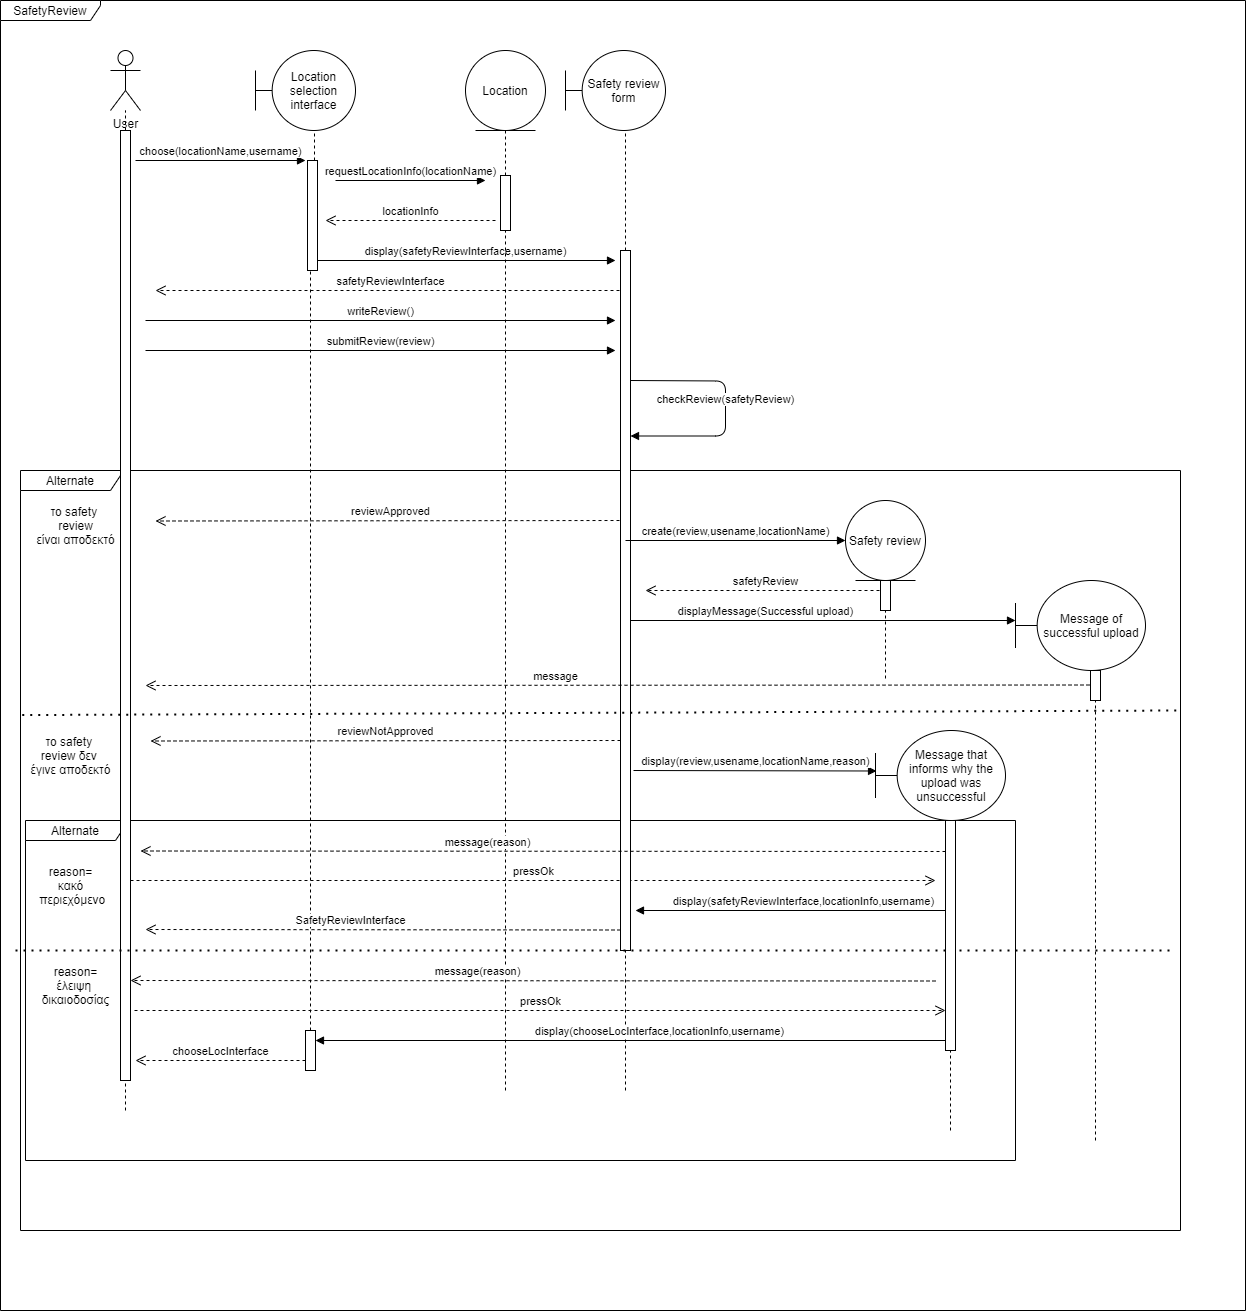

The diagram above was exported from draw.io. Its source (the exported page's mxGraphModel, read from the mxfile embedded in the PNG):
<mxGraphModel dx="2114" dy="592" grid="1" gridSize="10" guides="1" tooltips="1" connect="1" arrows="1" fold="1" page="1" pageScale="1" pageWidth="850" pageHeight="1100" math="0" shadow="0">
  <root>
    <mxCell id="0" />
    <mxCell id="1" parent="0" />
    <mxCell id="3Rvzzi49MPfCD2nTe4Qu-61" value="SafetyReview" style="shape=umlFrame;whiteSpace=wrap;html=1;width=100;height=20;" parent="1" vertex="1">
      <mxGeometry x="-95" y="340" width="1245" height="1310" as="geometry" />
    </mxCell>
    <mxCell id="3Rvzzi49MPfCD2nTe4Qu-18" value="Alternate" style="shape=umlFrame;whiteSpace=wrap;html=1;width=100;height=20;" parent="1" vertex="1">
      <mxGeometry x="-75" y="810" width="1160" height="760" as="geometry" />
    </mxCell>
    <mxCell id="3Rvzzi49MPfCD2nTe4Qu-19" value="Alternate" style="shape=umlFrame;whiteSpace=wrap;html=1;width=100;height=20;" parent="1" vertex="1">
      <mxGeometry x="-70" y="1160" width="990" height="340" as="geometry" />
    </mxCell>
    <mxCell id="3Rvzzi49MPfCD2nTe4Qu-4" value="User" style="shape=umlActor;verticalLabelPosition=bottom;verticalAlign=top;html=1;outlineConnect=0;" parent="1" vertex="1">
      <mxGeometry x="15" y="390" width="30" height="60" as="geometry" />
    </mxCell>
    <mxCell id="3Rvzzi49MPfCD2nTe4Qu-6" value="Location selection interface" style="shape=umlBoundary;whiteSpace=wrap;html=1;" parent="1" vertex="1">
      <mxGeometry x="160" y="390" width="100" height="80" as="geometry" />
    </mxCell>
    <mxCell id="3Rvzzi49MPfCD2nTe4Qu-7" value="" style="endArrow=none;dashed=1;html=1;startArrow=none;" parent="1" source="3Rvzzi49MPfCD2nTe4Qu-64" edge="1">
      <mxGeometry width="50" height="50" relative="1" as="geometry">
        <mxPoint x="219" y="1370" as="sourcePoint" />
        <mxPoint x="219" y="470" as="targetPoint" />
      </mxGeometry>
    </mxCell>
    <mxCell id="3Rvzzi49MPfCD2nTe4Qu-8" value="choose(locationName,username)" style="html=1;verticalAlign=bottom;endArrow=block;" parent="1" edge="1">
      <mxGeometry width="80" relative="1" as="geometry">
        <mxPoint x="40" y="500" as="sourcePoint" />
        <mxPoint x="210" y="500" as="targetPoint" />
      </mxGeometry>
    </mxCell>
    <mxCell id="3Rvzzi49MPfCD2nTe4Qu-9" value="Location" style="ellipse;shape=umlEntity;whiteSpace=wrap;html=1;" parent="1" vertex="1">
      <mxGeometry x="370" y="390" width="80" height="80" as="geometry" />
    </mxCell>
    <mxCell id="3Rvzzi49MPfCD2nTe4Qu-10" value="" style="endArrow=none;dashed=1;html=1;startArrow=none;" parent="1" source="3Rvzzi49MPfCD2nTe4Qu-68" edge="1">
      <mxGeometry width="50" height="50" relative="1" as="geometry">
        <mxPoint x="410" y="1360" as="sourcePoint" />
        <mxPoint x="410" y="470" as="targetPoint" />
      </mxGeometry>
    </mxCell>
    <mxCell id="3Rvzzi49MPfCD2nTe4Qu-11" value="requestLocationInfo(locationName)" style="html=1;verticalAlign=bottom;endArrow=block;" parent="1" edge="1">
      <mxGeometry width="80" relative="1" as="geometry">
        <mxPoint x="240" y="520" as="sourcePoint" />
        <mxPoint x="390" y="520" as="targetPoint" />
      </mxGeometry>
    </mxCell>
    <mxCell id="3Rvzzi49MPfCD2nTe4Qu-12" value="reviewApproved" style="html=1;verticalAlign=bottom;endArrow=open;dashed=1;endSize=8;" parent="1" edge="1">
      <mxGeometry relative="1" as="geometry">
        <mxPoint x="530" y="860" as="sourcePoint" />
        <mxPoint x="60" y="860.5" as="targetPoint" />
      </mxGeometry>
    </mxCell>
    <mxCell id="3Rvzzi49MPfCD2nTe4Qu-13" value="Safety review form" style="shape=umlBoundary;whiteSpace=wrap;html=1;" parent="1" vertex="1">
      <mxGeometry x="470" y="390" width="100" height="80" as="geometry" />
    </mxCell>
    <mxCell id="3Rvzzi49MPfCD2nTe4Qu-14" value="" style="endArrow=none;dashed=1;html=1;startArrow=none;" parent="1" edge="1">
      <mxGeometry width="50" height="50" relative="1" as="geometry">
        <mxPoint x="530" y="590" as="sourcePoint" />
        <mxPoint x="530" y="470" as="targetPoint" />
      </mxGeometry>
    </mxCell>
    <mxCell id="3Rvzzi49MPfCD2nTe4Qu-15" value="display(safetyReviewInterface,username)" style="html=1;verticalAlign=bottom;endArrow=block;" parent="1" edge="1">
      <mxGeometry width="80" relative="1" as="geometry">
        <mxPoint x="220" y="600" as="sourcePoint" />
        <mxPoint x="520" y="600" as="targetPoint" />
      </mxGeometry>
    </mxCell>
    <mxCell id="3Rvzzi49MPfCD2nTe4Qu-16" value="writeReview()" style="html=1;verticalAlign=bottom;endArrow=block;" parent="1" edge="1">
      <mxGeometry width="80" relative="1" as="geometry">
        <mxPoint x="50" y="660" as="sourcePoint" />
        <mxPoint x="520" y="660" as="targetPoint" />
      </mxGeometry>
    </mxCell>
    <mxCell id="3Rvzzi49MPfCD2nTe4Qu-17" value="submitReview(review)" style="html=1;verticalAlign=bottom;endArrow=block;" parent="1" edge="1">
      <mxGeometry width="80" relative="1" as="geometry">
        <mxPoint x="50" y="690" as="sourcePoint" />
        <mxPoint x="520" y="690" as="targetPoint" />
      </mxGeometry>
    </mxCell>
    <mxCell id="3Rvzzi49MPfCD2nTe4Qu-20" value="locationInfo" style="html=1;verticalAlign=bottom;endArrow=open;dashed=1;endSize=8;" parent="1" edge="1">
      <mxGeometry relative="1" as="geometry">
        <mxPoint x="400" y="560" as="sourcePoint" />
        <mxPoint x="230" y="560" as="targetPoint" />
      </mxGeometry>
    </mxCell>
    <mxCell id="3Rvzzi49MPfCD2nTe4Qu-21" value="το safety&amp;nbsp;&lt;br&gt;review&lt;br&gt;είναι αποδεκτό" style="text;html=1;align=center;verticalAlign=middle;resizable=0;points=[];autosize=1;strokeColor=none;" parent="1" vertex="1">
      <mxGeometry x="-65" y="840" width="90" height="50" as="geometry" />
    </mxCell>
    <mxCell id="3Rvzzi49MPfCD2nTe4Qu-22" value="Safety review" style="ellipse;shape=umlEntity;whiteSpace=wrap;html=1;" parent="1" vertex="1">
      <mxGeometry x="750" y="840" width="80" height="80" as="geometry" />
    </mxCell>
    <mxCell id="3Rvzzi49MPfCD2nTe4Qu-26" value="safetyReview" style="html=1;verticalAlign=bottom;endArrow=open;dashed=1;endSize=8;" parent="1" edge="1">
      <mxGeometry relative="1" as="geometry">
        <mxPoint x="790" y="930" as="sourcePoint" />
        <mxPoint x="550" y="930" as="targetPoint" />
      </mxGeometry>
    </mxCell>
    <mxCell id="3Rvzzi49MPfCD2nTe4Qu-34" value="το safety &lt;br&gt;review δεν&amp;nbsp;&lt;br&gt;έγινε αποδεκτό" style="text;html=1;align=center;verticalAlign=middle;resizable=0;points=[];autosize=1;strokeColor=none;" parent="1" vertex="1">
      <mxGeometry x="-75" y="1070" width="100" height="50" as="geometry" />
    </mxCell>
    <mxCell id="3Rvzzi49MPfCD2nTe4Qu-42" value="" style="endArrow=none;dashed=1;html=1;startArrow=none;" parent="1" edge="1">
      <mxGeometry width="50" height="50" relative="1" as="geometry">
        <mxPoint x="30" y="470" as="sourcePoint" />
        <mxPoint x="30" y="450" as="targetPoint" />
      </mxGeometry>
    </mxCell>
    <mxCell id="3Rvzzi49MPfCD2nTe4Qu-43" value="safetyReviewInterface" style="html=1;verticalAlign=bottom;endArrow=open;dashed=1;endSize=8;" parent="1" edge="1">
      <mxGeometry relative="1" as="geometry">
        <mxPoint x="530" y="630" as="sourcePoint" />
        <mxPoint x="60" y="630" as="targetPoint" />
      </mxGeometry>
    </mxCell>
    <mxCell id="3Rvzzi49MPfCD2nTe4Qu-49" value="reason=&lt;br&gt;κακό&lt;br&gt;&amp;nbsp;περιεχόμενο" style="text;html=1;align=center;verticalAlign=middle;resizable=0;points=[];autosize=1;strokeColor=none;" parent="1" vertex="1">
      <mxGeometry x="-65" y="1200" width="80" height="50" as="geometry" />
    </mxCell>
    <mxCell id="3Rvzzi49MPfCD2nTe4Qu-51" value="display(safetyReviewInterface,locationInfo,username)" style="html=1;verticalAlign=bottom;endArrow=block;" parent="1" edge="1">
      <mxGeometry x="-0.083" width="80" relative="1" as="geometry">
        <mxPoint x="849.81" y="1250" as="sourcePoint" />
        <mxPoint x="540" y="1250" as="targetPoint" />
        <mxPoint as="offset" />
      </mxGeometry>
    </mxCell>
    <mxCell id="3Rvzzi49MPfCD2nTe4Qu-53" value="reason=&lt;br&gt;έλειψη&amp;nbsp;&lt;br&gt;δικαιοδοσίας" style="text;html=1;align=center;verticalAlign=middle;resizable=0;points=[];autosize=1;strokeColor=none;" parent="1" vertex="1">
      <mxGeometry x="-60" y="1300" width="80" height="50" as="geometry" />
    </mxCell>
    <mxCell id="3Rvzzi49MPfCD2nTe4Qu-57" value="pressOk" style="html=1;verticalAlign=bottom;endArrow=open;dashed=1;endSize=8;" parent="1" source="3Rvzzi49MPfCD2nTe4Qu-62" edge="1">
      <mxGeometry relative="1" as="geometry">
        <mxPoint x="155" y="1220" as="sourcePoint" />
        <mxPoint x="840" y="1220" as="targetPoint" />
      </mxGeometry>
    </mxCell>
    <mxCell id="3Rvzzi49MPfCD2nTe4Qu-58" value="pressOk" style="html=1;verticalAlign=bottom;endArrow=open;dashed=1;endSize=8;" parent="1" edge="1">
      <mxGeometry relative="1" as="geometry">
        <mxPoint x="39" y="1350" as="sourcePoint" />
        <mxPoint x="850" y="1350" as="targetPoint" />
      </mxGeometry>
    </mxCell>
    <mxCell id="3Rvzzi49MPfCD2nTe4Qu-60" value="chooseLocInterface" style="html=1;verticalAlign=bottom;endArrow=open;dashed=1;endSize=8;" parent="1" edge="1">
      <mxGeometry relative="1" as="geometry">
        <mxPoint x="210" y="1400" as="sourcePoint" />
        <mxPoint x="40" y="1400" as="targetPoint" />
      </mxGeometry>
    </mxCell>
    <mxCell id="3Rvzzi49MPfCD2nTe4Qu-62" value="" style="html=1;points=[];perimeter=orthogonalPerimeter;" parent="1" vertex="1">
      <mxGeometry x="25" y="470" width="10" height="950" as="geometry" />
    </mxCell>
    <mxCell id="3Rvzzi49MPfCD2nTe4Qu-63" value="" style="endArrow=none;dashed=1;html=1;" parent="1" target="3Rvzzi49MPfCD2nTe4Qu-62" edge="1">
      <mxGeometry width="50" height="50" relative="1" as="geometry">
        <mxPoint x="30" y="1450" as="sourcePoint" />
        <mxPoint x="30" y="520" as="targetPoint" />
      </mxGeometry>
    </mxCell>
    <mxCell id="3Rvzzi49MPfCD2nTe4Qu-64" value="" style="html=1;points=[];perimeter=orthogonalPerimeter;" parent="1" vertex="1">
      <mxGeometry x="212" y="500" width="10" height="110" as="geometry" />
    </mxCell>
    <mxCell id="3Rvzzi49MPfCD2nTe4Qu-65" value="" style="endArrow=none;dashed=1;html=1;startArrow=none;" parent="1" source="3Rvzzi49MPfCD2nTe4Qu-66" target="3Rvzzi49MPfCD2nTe4Qu-64" edge="1">
      <mxGeometry width="50" height="50" relative="1" as="geometry">
        <mxPoint x="219" y="1440.0000000000002" as="sourcePoint" />
        <mxPoint x="219" y="540" as="targetPoint" />
      </mxGeometry>
    </mxCell>
    <mxCell id="3Rvzzi49MPfCD2nTe4Qu-66" value="" style="html=1;points=[];perimeter=orthogonalPerimeter;" parent="1" vertex="1">
      <mxGeometry x="210" y="1370" width="10" height="40" as="geometry" />
    </mxCell>
    <mxCell id="3Rvzzi49MPfCD2nTe4Qu-68" value="" style="html=1;points=[];perimeter=orthogonalPerimeter;" parent="1" vertex="1">
      <mxGeometry x="405" y="515" width="10" height="55" as="geometry" />
    </mxCell>
    <mxCell id="3Rvzzi49MPfCD2nTe4Qu-69" value="" style="endArrow=none;dashed=1;html=1;" parent="1" target="3Rvzzi49MPfCD2nTe4Qu-68" edge="1">
      <mxGeometry width="50" height="50" relative="1" as="geometry">
        <mxPoint x="410" y="1430.0000000000002" as="sourcePoint" />
        <mxPoint x="410" y="540" as="targetPoint" />
      </mxGeometry>
    </mxCell>
    <mxCell id="3Rvzzi49MPfCD2nTe4Qu-70" value="" style="html=1;points=[];perimeter=orthogonalPerimeter;" parent="1" vertex="1">
      <mxGeometry x="525" y="590" width="10" height="700" as="geometry" />
    </mxCell>
    <mxCell id="3Rvzzi49MPfCD2nTe4Qu-71" value="" style="endArrow=none;dashed=1;html=1;" parent="1" target="3Rvzzi49MPfCD2nTe4Qu-70" edge="1">
      <mxGeometry width="50" height="50" relative="1" as="geometry">
        <mxPoint x="530" y="1430.0000000000002" as="sourcePoint" />
        <mxPoint x="530" y="540" as="targetPoint" />
      </mxGeometry>
    </mxCell>
    <mxCell id="TknIUsVQ4qwP21MRE1aM-1" value="create(review,usename,locationName)" style="html=1;verticalAlign=bottom;endArrow=block;entryX=0;entryY=0.5;entryDx=0;entryDy=0;" parent="1" edge="1">
      <mxGeometry width="80" relative="1" as="geometry">
        <mxPoint x="530" y="880" as="sourcePoint" />
        <mxPoint x="750" y="880" as="targetPoint" />
      </mxGeometry>
    </mxCell>
    <mxCell id="TknIUsVQ4qwP21MRE1aM-2" value="checkReview(safetyReview)" style="html=1;verticalAlign=bottom;endArrow=block;" parent="1" edge="1">
      <mxGeometry width="80" relative="1" as="geometry">
        <mxPoint x="535" y="720" as="sourcePoint" />
        <mxPoint x="535" y="775.5" as="targetPoint" />
        <Array as="points">
          <mxPoint x="630" y="720.5" />
          <mxPoint x="630" y="775.5" />
        </Array>
      </mxGeometry>
    </mxCell>
    <mxCell id="TknIUsVQ4qwP21MRE1aM-4" value="Message that informs why the upload was unsuccessful" style="shape=umlBoundary;whiteSpace=wrap;html=1;" parent="1" vertex="1">
      <mxGeometry x="780" y="1070" width="130" height="90" as="geometry" />
    </mxCell>
    <mxCell id="TknIUsVQ4qwP21MRE1aM-6" value="Message of successful upload" style="shape=umlBoundary;whiteSpace=wrap;html=1;" parent="1" vertex="1">
      <mxGeometry x="920" y="920" width="130" height="90" as="geometry" />
    </mxCell>
    <mxCell id="TknIUsVQ4qwP21MRE1aM-7" value="displayMessage(Successful upload)" style="html=1;verticalAlign=bottom;endArrow=block;" parent="1" edge="1">
      <mxGeometry x="-0.2987" width="80" relative="1" as="geometry">
        <mxPoint x="535" y="960" as="sourcePoint" />
        <mxPoint x="920" y="960" as="targetPoint" />
        <mxPoint as="offset" />
      </mxGeometry>
    </mxCell>
    <mxCell id="TknIUsVQ4qwP21MRE1aM-8" value="" style="endArrow=none;dashed=1;html=1;startArrow=none;" parent="1" source="TknIUsVQ4qwP21MRE1aM-27" edge="1">
      <mxGeometry width="50" height="50" relative="1" as="geometry">
        <mxPoint x="790" y="1018" as="sourcePoint" />
        <mxPoint x="790" y="920" as="targetPoint" />
      </mxGeometry>
    </mxCell>
    <mxCell id="TknIUsVQ4qwP21MRE1aM-9" value="" style="endArrow=none;dashed=1;html=1;startArrow=none;" parent="1" edge="1">
      <mxGeometry width="50" height="50" relative="1" as="geometry">
        <mxPoint x="1000" y="1480" as="sourcePoint" />
        <mxPoint x="1000" y="1010" as="targetPoint" />
      </mxGeometry>
    </mxCell>
    <mxCell id="TknIUsVQ4qwP21MRE1aM-10" value="message" style="html=1;verticalAlign=bottom;endArrow=open;dashed=1;endSize=8;" parent="1" edge="1">
      <mxGeometry x="0.1368" relative="1" as="geometry">
        <mxPoint x="1000" y="1024.5" as="sourcePoint" />
        <mxPoint x="50" y="1025" as="targetPoint" />
        <mxPoint as="offset" />
      </mxGeometry>
    </mxCell>
    <mxCell id="TknIUsVQ4qwP21MRE1aM-11" value="reviewNotApproved" style="html=1;verticalAlign=bottom;endArrow=open;dashed=1;endSize=8;" parent="1" edge="1">
      <mxGeometry relative="1" as="geometry">
        <mxPoint x="525" y="1080" as="sourcePoint" />
        <mxPoint x="55" y="1080.5" as="targetPoint" />
      </mxGeometry>
    </mxCell>
    <mxCell id="TknIUsVQ4qwP21MRE1aM-12" value="display(review,usename,locationName,reason)" style="html=1;verticalAlign=bottom;endArrow=block;entryX=0.008;entryY=0.45;entryDx=0;entryDy=0;entryPerimeter=0;" parent="1" target="TknIUsVQ4qwP21MRE1aM-4" edge="1">
      <mxGeometry width="80" relative="1" as="geometry">
        <mxPoint x="538" y="1110" as="sourcePoint" />
        <mxPoint x="758" y="1110" as="targetPoint" />
      </mxGeometry>
    </mxCell>
    <mxCell id="TknIUsVQ4qwP21MRE1aM-13" value="" style="endArrow=none;dashed=1;html=1;startArrow=none;" parent="1" source="TknIUsVQ4qwP21MRE1aM-24" edge="1">
      <mxGeometry width="50" height="50" relative="1" as="geometry">
        <mxPoint x="855" y="1800" as="sourcePoint" />
        <mxPoint x="855" y="1160" as="targetPoint" />
      </mxGeometry>
    </mxCell>
    <mxCell id="TknIUsVQ4qwP21MRE1aM-15" value="message(reason)&lt;span style=&quot;color: rgba(0 , 0 , 0 , 0) ; font-family: monospace ; font-size: 0px ; background-color: rgb(248 , 249 , 250)&quot;&gt;%3CmxGraphModel%3E%3Croot%3E%3CmxCell%20id%3D%220%22%2F%3E%3CmxCell%20id%3D%221%22%20parent%3D%220%22%2F%3E%3CmxCell%20id%3D%222%22%20value%3D%22%22%20style%3D%22endArrow%3Dnone%3Bdashed%3D1%3Bhtml%3D1%3BdashPattern%3D1%203%3BstrokeWidth%3D2%3BentryX%3D1.001%3BentryY%3D0.408%3BentryDx%3D0%3BentryDy%3D0%3BentryPerimeter%3D0%3BexitX%3D0.004%3BexitY%3D0.414%3BexitDx%3D0%3BexitDy%3D0%3BexitPerimeter%3D0%3B%22%20edge%3D%221%22%20parent%3D%221%22%3E%3CmxGeometry%20width%3D%2250%22%20height%3D%2250%22%20relative%3D%221%22%20as%3D%22geometry%22%3E%3CmxPoint%20x%3D%22-70.36000000000013%22%20y%3D%221050.12%22%20as%3D%22sourcePoint%22%2F%3E%3CmxPoint%20x%3D%221086.1599999999999%22%20y%3D%221046.6399999999999%22%20as%3D%22targetPoint%22%2F%3E%3C%2FmxGeometry%3E%3C%2FmxCell%3E%3C%2Froot%3E%3C%2FmxGraphModel%3E&lt;/span&gt;" style="html=1;verticalAlign=bottom;endArrow=open;dashed=1;endSize=8;" parent="1" edge="1">
      <mxGeometry x="0.1368" relative="1" as="geometry">
        <mxPoint x="850" y="1191" as="sourcePoint" />
        <mxPoint x="45" y="1190.5" as="targetPoint" />
        <mxPoint as="offset" />
      </mxGeometry>
    </mxCell>
    <mxCell id="TknIUsVQ4qwP21MRE1aM-16" value="SafetyReviewInterface" style="html=1;verticalAlign=bottom;endArrow=open;dashed=1;endSize=8;" parent="1" edge="1">
      <mxGeometry x="0.1368" relative="1" as="geometry">
        <mxPoint x="525" y="1269.5" as="sourcePoint" />
        <mxPoint x="50" y="1269" as="targetPoint" />
        <mxPoint as="offset" />
      </mxGeometry>
    </mxCell>
    <mxCell id="TknIUsVQ4qwP21MRE1aM-18" value="" style="endArrow=none;dashed=1;html=1;dashPattern=1 3;strokeWidth=2;entryX=1.001;entryY=0.408;entryDx=0;entryDy=0;entryPerimeter=0;" parent="1" edge="1">
      <mxGeometry width="50" height="50" relative="1" as="geometry">
        <mxPoint x="-80" y="1290" as="sourcePoint" />
        <mxPoint x="1076.5199999999998" y="1290" as="targetPoint" />
      </mxGeometry>
    </mxCell>
    <mxCell id="TknIUsVQ4qwP21MRE1aM-19" value="message(reason)&lt;span style=&quot;color: rgba(0 , 0 , 0 , 0) ; font-family: monospace ; font-size: 0px ; background-color: rgb(248 , 249 , 250)&quot;&gt;%3CmxGraphModel%3E%3Croot%3E%3CmxCell%20id%3D%220%22%2F%3E%3CmxCell%20id%3D%221%22%20parent%3D%220%22%2F%3E%3CmxCell%20id%3D%222%22%20value%3D%22%22%20style%3D%22endArrow%3Dnone%3Bdashed%3D1%3Bhtml%3D1%3BdashPattern%3D1%203%3BstrokeWidth%3D2%3BentryX%3D1.001%3BentryY%3D0.408%3BentryDx%3D0%3BentryDy%3D0%3BentryPerimeter%3D0%3BexitX%3D0.004%3BexitY%3D0.414%3BexitDx%3D0%3BexitDy%3D0%3BexitPerimeter%3D0%3B%22%20edge%3D%221%22%20parent%3D%221%22%3E%3CmxGeometry%20width%3D%2250%22%20height%3D%2250%22%20relative%3D%221%22%20as%3D%22geometry%22%3E%3CmxPoint%20x%3D%22-70.36000000000013%22%20y%3D%221050.12%22%20as%3D%22sourcePoint%22%2F%3E%3CmxPoint%20x%3D%221086.1599999999999%22%20y%3D%221046.6399999999999%22%20as%3D%22targetPoint%22%2F%3E%3C%2FmxGeometry%3E%3C%2FmxCell%3E%3C%2Froot%3E%3C%2FmxGraphModel%3E&lt;/span&gt;" style="html=1;verticalAlign=bottom;endArrow=open;dashed=1;endSize=8;" parent="1" edge="1">
      <mxGeometry x="0.1368" relative="1" as="geometry">
        <mxPoint x="840" y="1320.5" as="sourcePoint" />
        <mxPoint x="35" y="1320" as="targetPoint" />
        <mxPoint as="offset" />
      </mxGeometry>
    </mxCell>
    <mxCell id="TknIUsVQ4qwP21MRE1aM-21" value="display(chooseLocInterface,locationInfo,username)" style="html=1;verticalAlign=bottom;endArrow=block;" parent="1" edge="1">
      <mxGeometry x="-0.083" width="80" relative="1" as="geometry">
        <mxPoint x="854.81" y="1380" as="sourcePoint" />
        <mxPoint x="220" y="1380" as="targetPoint" />
        <mxPoint as="offset" />
      </mxGeometry>
    </mxCell>
    <mxCell id="TknIUsVQ4qwP21MRE1aM-23" value="" style="endArrow=none;dashed=1;html=1;dashPattern=1 3;strokeWidth=2;entryX=1.001;entryY=0.408;entryDx=0;entryDy=0;entryPerimeter=0;exitX=0.004;exitY=0.414;exitDx=0;exitDy=0;exitPerimeter=0;" parent="1" edge="1">
      <mxGeometry width="50" height="50" relative="1" as="geometry">
        <mxPoint x="-73.26000000000013" y="1054.56" as="sourcePoint" />
        <mxPoint x="1083.2599999999998" y="1050" as="targetPoint" />
      </mxGeometry>
    </mxCell>
    <mxCell id="TknIUsVQ4qwP21MRE1aM-24" value="" style="html=1;points=[];perimeter=orthogonalPerimeter;" parent="1" vertex="1">
      <mxGeometry x="850" y="1160" width="10" height="230" as="geometry" />
    </mxCell>
    <mxCell id="TknIUsVQ4qwP21MRE1aM-25" value="" style="endArrow=none;dashed=1;html=1;startArrow=none;" parent="1" target="TknIUsVQ4qwP21MRE1aM-24" edge="1">
      <mxGeometry width="50" height="50" relative="1" as="geometry">
        <mxPoint x="855" y="1470" as="sourcePoint" />
        <mxPoint x="855" y="1160" as="targetPoint" />
      </mxGeometry>
    </mxCell>
    <mxCell id="TknIUsVQ4qwP21MRE1aM-26" value="" style="html=1;points=[];perimeter=orthogonalPerimeter;" parent="1" vertex="1">
      <mxGeometry x="995" y="1010" width="10" height="30" as="geometry" />
    </mxCell>
    <mxCell id="TknIUsVQ4qwP21MRE1aM-27" value="" style="html=1;points=[];perimeter=orthogonalPerimeter;" parent="1" vertex="1">
      <mxGeometry x="785" y="920" width="10" height="30" as="geometry" />
    </mxCell>
    <mxCell id="TknIUsVQ4qwP21MRE1aM-28" value="" style="endArrow=none;dashed=1;html=1;startArrow=none;" parent="1" target="TknIUsVQ4qwP21MRE1aM-27" edge="1">
      <mxGeometry width="50" height="50" relative="1" as="geometry">
        <mxPoint x="790" y="1018" as="sourcePoint" />
        <mxPoint x="790" y="920" as="targetPoint" />
      </mxGeometry>
    </mxCell>
  </root>
</mxGraphModel>